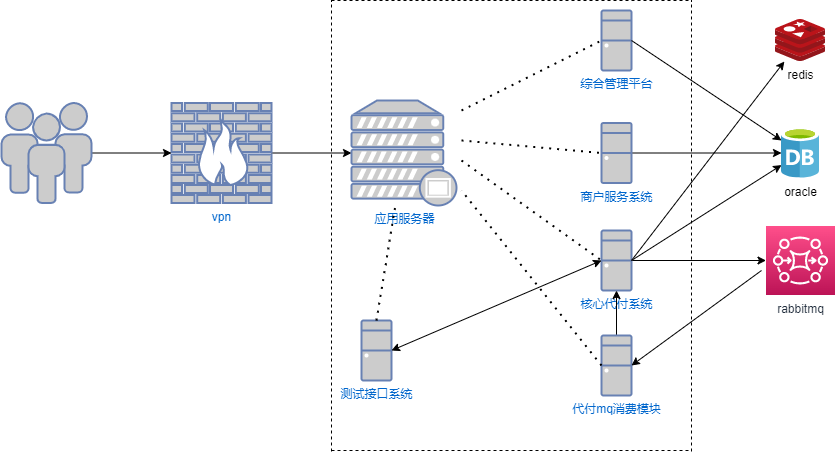

The diagram above was exported from draw.io. Its source (the exported page's mxGraphModel, read from the mxfile embedded in the PNG):
<mxGraphModel dx="1422" dy="839" grid="1" gridSize="10" guides="1" tooltips="1" connect="1" arrows="1" fold="1" page="1" pageScale="1" pageWidth="1100" pageHeight="850" background="none" math="0" shadow="0">
  <root>
    <mxCell id="0" />
    <mxCell id="1" parent="0" />
    <mxCell id="N4EVHBLZRa0PVEyzr3_n-30" style="edgeStyle=orthogonalEdgeStyle;rounded=0;orthogonalLoop=1;jettySize=auto;html=1;exitX=1;exitY=0.5;exitDx=0;exitDy=0;exitPerimeter=0;entryX=0;entryY=0.5;entryDx=0;entryDy=0;entryPerimeter=0;" edge="1" parent="1" source="N4EVHBLZRa0PVEyzr3_n-5" target="N4EVHBLZRa0PVEyzr3_n-29">
      <mxGeometry relative="1" as="geometry" />
    </mxCell>
    <mxCell id="N4EVHBLZRa0PVEyzr3_n-5" value="vpn" style="fontColor=#0066CC;verticalAlign=top;verticalLabelPosition=bottom;labelPosition=center;align=center;html=1;outlineConnect=0;fillColor=#CCCCCC;strokeColor=#6881B3;gradientColor=none;gradientDirection=north;strokeWidth=2;shape=mxgraph.networks.firewall;" vertex="1" parent="1">
      <mxGeometry x="200" y="132.5" width="100" height="100" as="geometry" />
    </mxCell>
    <mxCell id="N4EVHBLZRa0PVEyzr3_n-10" value="综合管理平台" style="fontColor=#0066CC;verticalAlign=top;verticalLabelPosition=bottom;labelPosition=center;align=center;html=1;outlineConnect=0;fillColor=#CCCCCC;strokeColor=#6881B3;gradientColor=none;gradientDirection=north;strokeWidth=2;shape=mxgraph.networks.desktop_pc;" vertex="1" parent="1">
      <mxGeometry x="630" y="40" width="30" height="60" as="geometry" />
    </mxCell>
    <mxCell id="N4EVHBLZRa0PVEyzr3_n-28" style="edgeStyle=orthogonalEdgeStyle;rounded=0;orthogonalLoop=1;jettySize=auto;html=1;exitX=1;exitY=0.5;exitDx=0;exitDy=0;exitPerimeter=0;entryX=0;entryY=0.5;entryDx=0;entryDy=0;entryPerimeter=0;" edge="1" parent="1" source="N4EVHBLZRa0PVEyzr3_n-11" target="N4EVHBLZRa0PVEyzr3_n-5">
      <mxGeometry relative="1" as="geometry" />
    </mxCell>
    <mxCell id="N4EVHBLZRa0PVEyzr3_n-11" value="" style="fontColor=#0066CC;verticalAlign=top;verticalLabelPosition=bottom;labelPosition=center;align=center;html=1;outlineConnect=0;fillColor=#CCCCCC;strokeColor=#6881B3;gradientColor=none;gradientDirection=north;strokeWidth=2;shape=mxgraph.networks.users;" vertex="1" parent="1">
      <mxGeometry x="30" y="132.5" width="90" height="100" as="geometry" />
    </mxCell>
    <mxCell id="N4EVHBLZRa0PVEyzr3_n-44" style="edgeStyle=orthogonalEdgeStyle;rounded=0;orthogonalLoop=1;jettySize=auto;html=1;exitX=1;exitY=0.5;exitDx=0;exitDy=0;exitPerimeter=0;" edge="1" parent="1" source="N4EVHBLZRa0PVEyzr3_n-13" target="N4EVHBLZRa0PVEyzr3_n-36">
      <mxGeometry relative="1" as="geometry" />
    </mxCell>
    <mxCell id="N4EVHBLZRa0PVEyzr3_n-13" value="商户服务系统" style="fontColor=#0066CC;verticalAlign=top;verticalLabelPosition=bottom;labelPosition=center;align=center;html=1;outlineConnect=0;fillColor=#CCCCCC;strokeColor=#6881B3;gradientColor=none;gradientDirection=north;strokeWidth=2;shape=mxgraph.networks.desktop_pc;" vertex="1" parent="1">
      <mxGeometry x="630" y="152.5" width="30" height="60" as="geometry" />
    </mxCell>
    <mxCell id="N4EVHBLZRa0PVEyzr3_n-80" style="edgeStyle=orthogonalEdgeStyle;rounded=0;orthogonalLoop=1;jettySize=auto;html=1;exitX=1;exitY=0.5;exitDx=0;exitDy=0;exitPerimeter=0;entryX=0;entryY=0.5;entryDx=0;entryDy=0;entryPerimeter=0;" edge="1" parent="1" source="N4EVHBLZRa0PVEyzr3_n-14" target="N4EVHBLZRa0PVEyzr3_n-37">
      <mxGeometry relative="1" as="geometry" />
    </mxCell>
    <mxCell id="N4EVHBLZRa0PVEyzr3_n-14" value="核心代付系统" style="fontColor=#0066CC;verticalAlign=top;verticalLabelPosition=bottom;labelPosition=center;align=center;html=1;outlineConnect=0;fillColor=#CCCCCC;strokeColor=#6881B3;gradientColor=none;gradientDirection=north;strokeWidth=2;shape=mxgraph.networks.desktop_pc;" vertex="1" parent="1">
      <mxGeometry x="630" y="260" width="30" height="60" as="geometry" />
    </mxCell>
    <mxCell id="N4EVHBLZRa0PVEyzr3_n-29" value="应用服务器" style="fontColor=#0066CC;verticalAlign=top;verticalLabelPosition=bottom;labelPosition=center;align=center;html=1;outlineConnect=0;fillColor=#CCCCCC;strokeColor=#6881B3;gradientColor=none;gradientDirection=north;strokeWidth=2;shape=mxgraph.networks.proxy_server;" vertex="1" parent="1">
      <mxGeometry x="380" y="130" width="105" height="105" as="geometry" />
    </mxCell>
    <mxCell id="N4EVHBLZRa0PVEyzr3_n-35" value="redis" style="sketch=0;aspect=fixed;html=1;points=[];align=center;image;fontSize=12;image=img/lib/mscae/Cache_Redis_Product.svg;" vertex="1" parent="1">
      <mxGeometry x="804" y="49" width="50" height="42" as="geometry" />
    </mxCell>
    <mxCell id="N4EVHBLZRa0PVEyzr3_n-37" value="rabbitmq" style="sketch=0;points=[[0,0,0],[0.25,0,0],[0.5,0,0],[0.75,0,0],[1,0,0],[0,1,0],[0.25,1,0],[0.5,1,0],[0.75,1,0],[1,1,0],[0,0.25,0],[0,0.5,0],[0,0.75,0],[1,0.25,0],[1,0.5,0],[1,0.75,0]];outlineConnect=0;fontColor=#232F3E;gradientColor=#FF4F8B;gradientDirection=north;fillColor=#BC1356;strokeColor=#ffffff;dashed=0;verticalLabelPosition=bottom;verticalAlign=top;align=center;html=1;fontSize=12;fontStyle=0;aspect=fixed;shape=mxgraph.aws4.resourceIcon;resIcon=mxgraph.aws4.mq;" vertex="1" parent="1">
      <mxGeometry x="794.5" y="255.5" width="69" height="69" as="geometry" />
    </mxCell>
    <mxCell id="N4EVHBLZRa0PVEyzr3_n-36" value="oracle" style="sketch=0;aspect=fixed;html=1;points=[];align=center;image;fontSize=12;image=img/lib/mscae/Database_General.svg;" vertex="1" parent="1">
      <mxGeometry x="810" y="157.5" width="38" height="50" as="geometry" />
    </mxCell>
    <mxCell id="N4EVHBLZRa0PVEyzr3_n-56" value="" style="endArrow=classic;html=1;rounded=0;exitX=1;exitY=0.5;exitDx=0;exitDy=0;exitPerimeter=0;" edge="1" parent="1" source="N4EVHBLZRa0PVEyzr3_n-10">
      <mxGeometry width="50" height="50" relative="1" as="geometry">
        <mxPoint x="920" y="110" as="sourcePoint" />
        <mxPoint x="810" y="170" as="targetPoint" />
      </mxGeometry>
    </mxCell>
    <mxCell id="N4EVHBLZRa0PVEyzr3_n-57" value="" style="endArrow=classic;html=1;rounded=0;exitX=1;exitY=0.5;exitDx=0;exitDy=0;exitPerimeter=0;" edge="1" parent="1" source="N4EVHBLZRa0PVEyzr3_n-14" target="N4EVHBLZRa0PVEyzr3_n-36">
      <mxGeometry width="50" height="50" relative="1" as="geometry">
        <mxPoint x="680" y="320" as="sourcePoint" />
        <mxPoint x="810" y="183" as="targetPoint" />
      </mxGeometry>
    </mxCell>
    <mxCell id="N4EVHBLZRa0PVEyzr3_n-59" value="" style="endArrow=none;dashed=1;html=1;rounded=0;" edge="1" parent="1">
      <mxGeometry width="50" height="50" relative="1" as="geometry">
        <mxPoint x="360" y="481" as="sourcePoint" />
        <mxPoint x="360" y="30" as="targetPoint" />
      </mxGeometry>
    </mxCell>
    <mxCell id="N4EVHBLZRa0PVEyzr3_n-60" value="" style="endArrow=none;dashed=1;html=1;rounded=0;" edge="1" parent="1">
      <mxGeometry width="50" height="50" relative="1" as="geometry">
        <mxPoint x="360" y="30" as="sourcePoint" />
        <mxPoint x="720" y="30" as="targetPoint" />
      </mxGeometry>
    </mxCell>
    <mxCell id="N4EVHBLZRa0PVEyzr3_n-61" value="" style="endArrow=none;dashed=1;html=1;rounded=0;" edge="1" parent="1">
      <mxGeometry width="50" height="50" relative="1" as="geometry">
        <mxPoint x="360" y="480" as="sourcePoint" />
        <mxPoint x="720" y="480" as="targetPoint" />
      </mxGeometry>
    </mxCell>
    <mxCell id="N4EVHBLZRa0PVEyzr3_n-62" value="" style="endArrow=none;dashed=1;html=1;rounded=0;" edge="1" parent="1">
      <mxGeometry width="50" height="50" relative="1" as="geometry">
        <mxPoint x="720" y="481" as="sourcePoint" />
        <mxPoint x="720" y="30" as="targetPoint" />
      </mxGeometry>
    </mxCell>
    <mxCell id="N4EVHBLZRa0PVEyzr3_n-64" value="" style="endArrow=none;dashed=1;html=1;dashPattern=1 3;strokeWidth=2;rounded=0;entryX=0;entryY=0.5;entryDx=0;entryDy=0;entryPerimeter=0;" edge="1" parent="1" target="N4EVHBLZRa0PVEyzr3_n-10">
      <mxGeometry width="50" height="50" relative="1" as="geometry">
        <mxPoint x="490" y="140" as="sourcePoint" />
        <mxPoint x="550" y="100" as="targetPoint" />
      </mxGeometry>
    </mxCell>
    <mxCell id="N4EVHBLZRa0PVEyzr3_n-65" value="" style="endArrow=none;dashed=1;html=1;dashPattern=1 3;strokeWidth=2;rounded=0;entryX=0;entryY=0.5;entryDx=0;entryDy=0;entryPerimeter=0;" edge="1" parent="1" target="N4EVHBLZRa0PVEyzr3_n-13">
      <mxGeometry width="50" height="50" relative="1" as="geometry">
        <mxPoint x="490" y="170" as="sourcePoint" />
        <mxPoint x="600" y="160" as="targetPoint" />
      </mxGeometry>
    </mxCell>
    <mxCell id="N4EVHBLZRa0PVEyzr3_n-66" value="" style="endArrow=none;dashed=1;html=1;dashPattern=1 3;strokeWidth=2;rounded=0;entryX=0;entryY=0.5;entryDx=0;entryDy=0;entryPerimeter=0;" edge="1" parent="1" target="N4EVHBLZRa0PVEyzr3_n-14">
      <mxGeometry width="50" height="50" relative="1" as="geometry">
        <mxPoint x="490" y="190" as="sourcePoint" />
        <mxPoint x="560" y="220" as="targetPoint" />
      </mxGeometry>
    </mxCell>
    <mxCell id="N4EVHBLZRa0PVEyzr3_n-67" value="测试接口系统" style="fontColor=#0066CC;verticalAlign=top;verticalLabelPosition=bottom;labelPosition=center;align=center;html=1;outlineConnect=0;fillColor=#CCCCCC;strokeColor=#6881B3;gradientColor=none;gradientDirection=north;strokeWidth=2;shape=mxgraph.networks.desktop_pc;" vertex="1" parent="1">
      <mxGeometry x="390" y="350" width="30" height="60" as="geometry" />
    </mxCell>
    <mxCell id="N4EVHBLZRa0PVEyzr3_n-68" value="" style="endArrow=none;dashed=1;html=1;dashPattern=1 3;strokeWidth=2;rounded=0;exitX=0.5;exitY=0;exitDx=0;exitDy=0;exitPerimeter=0;" edge="1" parent="1" source="N4EVHBLZRa0PVEyzr3_n-67" target="N4EVHBLZRa0PVEyzr3_n-29">
      <mxGeometry width="50" height="50" relative="1" as="geometry">
        <mxPoint x="470" y="340" as="sourcePoint" />
        <mxPoint x="490" y="240" as="targetPoint" />
      </mxGeometry>
    </mxCell>
    <mxCell id="N4EVHBLZRa0PVEyzr3_n-74" value="" style="endArrow=classic;html=1;rounded=0;exitX=1;exitY=0.5;exitDx=0;exitDy=0;exitPerimeter=0;" edge="1" parent="1" source="N4EVHBLZRa0PVEyzr3_n-14" target="N4EVHBLZRa0PVEyzr3_n-35">
      <mxGeometry width="50" height="50" relative="1" as="geometry">
        <mxPoint x="740" y="150" as="sourcePoint" />
        <mxPoint x="790" y="100" as="targetPoint" />
      </mxGeometry>
    </mxCell>
    <mxCell id="N4EVHBLZRa0PVEyzr3_n-85" style="edgeStyle=orthogonalEdgeStyle;rounded=0;orthogonalLoop=1;jettySize=auto;html=1;exitX=0.5;exitY=0;exitDx=0;exitDy=0;exitPerimeter=0;" edge="1" parent="1" source="N4EVHBLZRa0PVEyzr3_n-78" target="N4EVHBLZRa0PVEyzr3_n-14">
      <mxGeometry relative="1" as="geometry" />
    </mxCell>
    <mxCell id="N4EVHBLZRa0PVEyzr3_n-78" value="代付mq消费模块" style="fontColor=#0066CC;verticalAlign=top;verticalLabelPosition=bottom;labelPosition=center;align=center;html=1;outlineConnect=0;fillColor=#CCCCCC;strokeColor=#6881B3;gradientColor=none;gradientDirection=north;strokeWidth=2;shape=mxgraph.networks.desktop_pc;" vertex="1" parent="1">
      <mxGeometry x="630" y="365" width="30" height="60" as="geometry" />
    </mxCell>
    <mxCell id="N4EVHBLZRa0PVEyzr3_n-79" value="" style="endArrow=none;dashed=1;html=1;dashPattern=1 3;strokeWidth=2;rounded=0;exitX=0;exitY=0.5;exitDx=0;exitDy=0;exitPerimeter=0;" edge="1" parent="1" source="N4EVHBLZRa0PVEyzr3_n-78">
      <mxGeometry width="50" height="50" relative="1" as="geometry">
        <mxPoint x="480" y="320" as="sourcePoint" />
        <mxPoint x="490" y="220" as="targetPoint" />
      </mxGeometry>
    </mxCell>
    <mxCell id="N4EVHBLZRa0PVEyzr3_n-84" value="" style="endArrow=classic;html=1;rounded=0;entryX=1;entryY=0.5;entryDx=0;entryDy=0;entryPerimeter=0;" edge="1" parent="1" target="N4EVHBLZRa0PVEyzr3_n-78">
      <mxGeometry width="50" height="50" relative="1" as="geometry">
        <mxPoint x="790" y="300" as="sourcePoint" />
        <mxPoint x="800" y="340" as="targetPoint" />
      </mxGeometry>
    </mxCell>
    <mxCell id="N4EVHBLZRa0PVEyzr3_n-87" value="" style="endArrow=classic;startArrow=classic;html=1;rounded=0;exitX=1;exitY=0.5;exitDx=0;exitDy=0;exitPerimeter=0;entryX=0;entryY=0.5;entryDx=0;entryDy=0;entryPerimeter=0;" edge="1" parent="1" source="N4EVHBLZRa0PVEyzr3_n-67" target="N4EVHBLZRa0PVEyzr3_n-14">
      <mxGeometry width="50" height="50" relative="1" as="geometry">
        <mxPoint x="460" y="400" as="sourcePoint" />
        <mxPoint x="510" y="350" as="targetPoint" />
      </mxGeometry>
    </mxCell>
  </root>
</mxGraphModel>